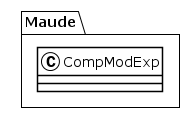

The diagram above was rendered by PlantUML. Its source (embedded in the PNG):
@startuml
!theme plain
package Maude {
class CompModExp {
}
}
@enduml